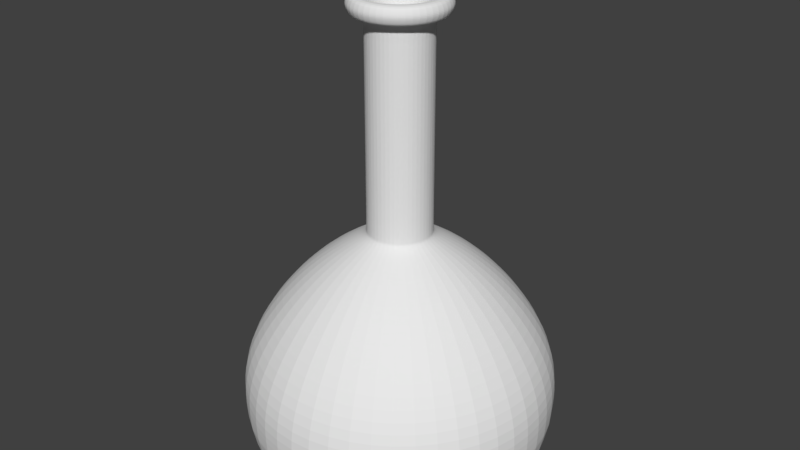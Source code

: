 # Source: vial.blend  (saved by Blender 2.78.0; exported with 4.5.12 LTS)
import bpy
from mathutils import Matrix  # noqa: F401  (used for matrix-valued properties, if any)

bpy.ops.wm.read_factory_settings(use_empty=True)
scene = bpy.context.scene
scene.name = 'Scene'

# ---- collections
col_collection_1 = bpy.data.collections.new('Collection 1'); scene.collection.children.link(col_collection_1)

# ---- world
world_world = bpy.data.worlds.new('World'); scene.world = world_world
world_world.color = (0.05088, 0.05088, 0.05088)
world_world.use_sun_shadow = False
world_world.sun_shadow_jitter_overblur = 0.0
world_world.cycles.sampling_method = 'MANUAL'

# ---- meshes
me_cylinder = bpy.data.meshes.new('Cylinder')
me_cylinder.from_pydata([(-5.18e-08, 0.2385, 0.002335), (-5.941e-08, 0.05093, 0.338), (0.1193, 0.2065, 0.002335), (0.02546, 0.0441, 0.338), (0.2065, 0.1193, 0.002335), (0.0441, 0.02546, 0.338), (0.2385, -1.02e-07, 0.002335), (0.05093, -1.226e-07, 0.338), (0.2065, -0.1193, 0.002335), (0.0441, -0.02546, 0.338), (0.1193, -0.2065, 0.002335), (0.02546, -0.04411, 0.338), (-1.579e-08, -0.2385, 0.002335), (-5.172e-08, -0.05093, 0.338), (-0.1193, -0.2065, 0.002335), (-0.02546, -0.04411, 0.338), (-0.2065, -0.1193, 0.002335), (-0.04411, -0.02546, 0.338), (-0.2385, -2.025e-07, 0.002335), (-0.05093, -1.44e-07, 0.338), (-0.2065, 0.1193, 0.002335), (-0.04411, 0.02546, 0.338), (-0.1193, 0.2065, 0.002335), (-0.02546, 0.0441, 0.338), (-5.129e-08, 0.2476, 0.04183), (-5.102e-08, 0.2523, 0.09774), (-5.174e-08, 0.2353, 0.1576), (-5.344e-08, 0.1948, 0.2197), (-5.533e-08, 0.1494, 0.2674), (-5.691e-08, 0.1109, 0.298), (-5.803e-08, 0.08338, 0.3155), (-5.876e-08, 0.06584, 0.3253), (-5.919e-08, 0.05565, 0.3318), (0.02783, 0.0482, 0.3318), (0.03292, 0.05702, 0.3253), (0.04169, 0.07221, 0.3155), (0.05545, 0.09604, 0.298), (0.07468, 0.1294, 0.2674), (0.09742, 0.1687, 0.2197), (0.1177, 0.2038, 0.1576), (0.1261, 0.2185, 0.09774), (0.1238, 0.2144, 0.04183), (0.0482, 0.02783, 0.3318), (0.05702, 0.03292, 0.3253), (0.07221, 0.04169, 0.3155), (0.09604, 0.05545, 0.298), (0.1294, 0.07468, 0.2674), (0.1687, 0.09742, 0.2197), (0.2038, 0.1177, 0.1576), (0.2185, 0.1261, 0.09774), (0.2144, 0.1238, 0.04183), (0.05565, -1.22e-07, 0.3318), (0.06584, -1.209e-07, 0.3253), (0.08338, -1.19e-07, 0.3155), (0.1109, -1.16e-07, 0.298), (0.1494, -1.117e-07, 0.2674), (0.1948, -1.067e-07, 0.2197), (0.2353, -1.023e-07, 0.1576), (0.2523, -1.004e-07, 0.09774), (0.2476, -1.01e-07, 0.04183), (0.0482, -0.02783, 0.3318), (0.05702, -0.03292, 0.3253), (0.07221, -0.04169, 0.3155), (0.09604, -0.05545, 0.298), (0.1294, -0.07468, 0.2674), (0.1687, -0.09742, 0.2197), (0.2038, -0.1177, 0.1576), (0.2185, -0.1261, 0.09774), (0.2144, -0.1238, 0.04183), (0.02783, -0.0482, 0.3318), (0.03292, -0.05702, 0.3253), (0.04169, -0.07221, 0.3155), (0.05545, -0.09604, 0.298), (0.07468, -0.1294, 0.2674), (0.09742, -0.1687, 0.2197), (0.1177, -0.2038, 0.1576), (0.1261, -0.2185, 0.09774), (0.1238, -0.2144, 0.04183), (-5.079e-08, -0.05565, 0.3318), (-4.881e-08, -0.06584, 0.3253), (-4.544e-08, -0.08338, 0.3155), (-4.016e-08, -0.1109, 0.298), (-3.277e-08, -0.1494, 0.2674), (-2.402e-08, -0.1948, 0.2197), (-1.621e-08, -0.2353, 0.1576), (-1.293e-08, -0.2523, 0.09774), (-1.391e-08, -0.2476, 0.04183), (-0.02783, -0.0482, 0.3318), (-0.03292, -0.05702, 0.3253), (-0.04169, -0.07221, 0.3155), (-0.05545, -0.09604, 0.298), (-0.07468, -0.1294, 0.2674), (-0.09742, -0.1687, 0.2197), (-0.1177, -0.2038, 0.1576), (-0.1261, -0.2185, 0.09774), (-0.1238, -0.2144, 0.04183), (-0.0482, -0.02783, 0.3318), (-0.05702, -0.03292, 0.3253), (-0.07221, -0.04169, 0.3155), (-0.09604, -0.05545, 0.298), (-0.1294, -0.07468, 0.2674), (-0.1687, -0.09742, 0.2197), (-0.2038, -0.1177, 0.1576), (-0.2185, -0.1261, 0.09774), (-0.2144, -0.1238, 0.04183), (-0.05565, -1.455e-07, 0.3318), (-0.06584, -1.486e-07, 0.3253), (-0.08338, -1.541e-07, 0.3155), (-0.1109, -1.627e-07, 0.298), (-0.1494, -1.746e-07, 0.2674), (-0.1948, -1.888e-07, 0.2197), (-0.2353, -2.014e-07, 0.1576), (-0.2523, -2.067e-07, 0.09774), (-0.2476, -2.052e-07, 0.04183), (-0.0482, 0.02783, 0.3318), (-0.05702, 0.03292, 0.3253), (-0.07221, 0.04169, 0.3155), (-0.09604, 0.05545, 0.298), (-0.1294, 0.07468, 0.2674), (-0.1687, 0.09742, 0.2197), (-0.2038, 0.1177, 0.1576), (-0.2185, 0.1261, 0.09774), (-0.2144, 0.1238, 0.04183), (-0.02783, 0.0482, 0.3318), (-0.03292, 0.05702, 0.3253), (-0.04169, 0.07221, 0.3155), (-0.05545, 0.09604, 0.298), (-0.07468, 0.1294, 0.2674), (-0.09742, 0.1687, 0.2197), (-0.1177, 0.2038, 0.1576), (-0.1261, 0.2185, 0.09774), (-0.1238, 0.2144, 0.04183), (0.02546, 0.0441, 0.6602), (-1.02e-07, 0.05093, 0.6602), (0.0441, 0.02546, 0.6602), (0.05093, -1.226e-07, 0.6602), (0.0441, -0.02546, 0.6602), (0.02546, -0.04411, 0.6602), (-9.434e-08, -0.05093, 0.6602), (-0.02546, -0.04411, 0.6602), (-0.04411, -0.02546, 0.6602), (-0.05093, -1.44e-07, 0.6602), (-0.04411, 0.02546, 0.6602), (-0.02546, 0.0441, 0.6602), (0.03524, 0.06104, 0.66), (-1.012e-07, 0.07049, 0.66), (0.06104, 0.03524, 0.66), (0.07049, -1.207e-07, 0.66), (0.06104, -0.03524, 0.66), (0.03524, -0.06104, 0.66), (-9.054e-08, -0.07049, 0.66), (-0.03524, -0.06104, 0.66), (-0.06104, -0.03524, 0.66), (-0.07049, -1.504e-07, 0.66), (-0.06104, 0.03524, 0.66), (-0.03524, 0.06104, 0.66), (0.01982, 0.03432, 0.6886), (-1.017e-07, 0.03963, 0.6886), (0.03432, 0.01982, 0.6886), (0.03963, -1.193e-07, 0.6886), (0.03432, -0.01982, 0.6886), (0.01982, -0.03432, 0.6886), (-9.054e-08, -0.03963, 0.6886), (-0.01982, -0.03432, 0.6886), (-0.03432, -0.01982, 0.6886), (-0.03963, -1.357e-07, 0.6886), (-0.03432, 0.01982, 0.6886), (-0.01982, 0.03432, 0.6886), (0.07463, -1.203e-07, 0.6667), (0.07725, -1.201e-07, 0.6743), (0.07463, -1.203e-07, 0.6819), (0.06463, -0.03732, 0.6819), (0.0669, -0.03862, 0.6743), (0.06463, -0.03732, 0.6667), (-0.06463, 0.03731, 0.6667), (-0.0669, 0.03862, 0.6743), (-0.06463, 0.03731, 0.6819), (-0.03732, 0.06463, 0.6819), (-0.03862, 0.0669, 0.6743), (-0.03732, 0.06463, 0.6667), (-1.007e-07, 0.07463, 0.6667), (-1.005e-07, 0.07725, 0.6743), (-1.007e-07, 0.07463, 0.6819), (0.03731, 0.06463, 0.6819), (0.03862, 0.0669, 0.6743), (0.03731, 0.06463, 0.6667), (-0.03732, -0.06463, 0.6667), (-0.03862, -0.0669, 0.6743), (-0.03732, -0.06463, 0.6819), (-0.06463, -0.03732, 0.6819), (-0.0669, -0.03862, 0.6743), (-0.06463, -0.03732, 0.6667), (0.03731, -0.06463, 0.6819), (0.03862, -0.0669, 0.6743), (0.03731, -0.06463, 0.6667), (0.06463, 0.03731, 0.6819), (0.0669, 0.03862, 0.6743), (0.06463, 0.03731, 0.6667), (-0.07463, -1.518e-07, 0.6819), (-0.07725, -1.526e-07, 0.6743), (-0.07463, -1.518e-07, 0.6667), (-8.947e-08, -0.07463, 0.6819), (-8.879e-08, -0.07725, 0.6743), (-8.947e-08, -0.07463, 0.6667), (0.03524, 0.06104, 0.6886), (-1.012e-07, 0.07049, 0.6886), (0.06104, 0.03524, 0.6886), (0.07049, -1.207e-07, 0.6886), (0.06104, -0.03524, 0.6886), (0.03524, -0.06104, 0.6886), (-9.054e-08, -0.07049, 0.6886), (-0.03524, -0.06104, 0.6886), (-0.06104, -0.03524, 0.6886), (-0.07049, -1.504e-07, 0.6886), (-0.06104, 0.03524, 0.6886), (-0.03524, 0.06104, 0.6886), (0.01703, 0.02949, 0.5083), (-2.266e-08, 0.03406, 0.5083), (0.02949, 0.01703, 0.5083), (0.03406, -1.193e-07, 0.5083), (0.02949, -0.01703, 0.5083), (0.01703, -0.02949, 0.5083), (-1.154e-08, -0.03406, 0.5083), (-0.01703, -0.02949, 0.5083), (-0.02949, -0.01703, 0.5083), (-0.03406, -1.331e-07, 0.5083), (-0.02949, 0.01703, 0.5083), (-0.01703, 0.02949, 0.5083), (0.01982, 0.03432, 0.5083), (-2.292e-08, 0.03963, 0.5083), (0.03432, 0.01982, 0.5083), (0.03963, -1.193e-07, 0.5083), (0.03432, -0.01982, 0.5083), (0.01982, -0.03432, 0.5083), (-1.18e-08, -0.03963, 0.5083), (-0.01982, -0.03432, 0.5083), (-0.03432, -0.01982, 0.5083), (-0.03963, -1.357e-07, 0.5083), (-0.03432, 0.01982, 0.5083), (-0.01982, 0.03432, 0.5083), (0.0441, -0.02546, 0.654), (0.02546, -0.04411, 0.654), (0.05093, -1.226e-07, 0.654), (-0.02546, 0.0441, 0.654), (-1.012e-07, 0.05093, 0.654), (0.02546, 0.0441, 0.654), (0.0441, 0.02546, 0.654), (-0.04411, 0.02546, 0.654), (-0.05093, -1.44e-07, 0.654), (-0.04411, -0.02546, 0.654), (-0.02546, -0.04411, 0.654), (-9.351e-08, -0.05093, 0.654), (0.02546, -0.04411, 0.3416), (-5.989e-08, 0.05093, 0.3416), (0.02546, 0.0441, 0.3416), (0.0441, -0.02546, 0.3416), (0.05093, -1.226e-07, 0.3416), (-0.02546, 0.0441, 0.3416), (0.0441, 0.02546, 0.3416), (-0.04411, 0.02546, 0.3416), (-0.05093, -1.44e-07, 0.3416), (-0.04411, -0.02546, 0.3416), (-0.02546, -0.04411, 0.3416), (-5.22e-08, -0.05093, 0.3416), (-5.129e-08, 0.2476, 0.04183), (0.1238, 0.2144, 0.04183), (0.2144, 0.1238, 0.04183), (0.2476, -1.01e-07, 0.04183), (0.2144, -0.1238, 0.04183), (0.1238, -0.2144, 0.04183), (-1.391e-08, -0.2476, 0.04183), (-0.1238, -0.2144, 0.04183), (-0.2144, -0.1238, 0.04183), (-0.2476, -2.052e-07, 0.04183), (-0.2144, 0.1238, 0.04183), (-0.1238, 0.2144, 0.04183), (0.1197, 0.2074, 0.006511), (0.2074, 0.1197, 0.006511), (0.2395, -1.019e-07, 0.006511), (0.2074, -0.1197, 0.006511), (0.1197, -0.2074, 0.006511), (-1.559e-08, -0.2395, 0.006511), (-0.1197, -0.2074, 0.006511), (-0.2074, -0.1197, 0.006511), (-0.2395, -2.028e-07, 0.006511), (-0.2074, 0.1197, 0.006511), (-0.1197, 0.2074, 0.006511), (-5.174e-08, 0.2395, 0.006511)], [], [(32, 1, 3, 33), (33, 3, 5, 42), (42, 5, 7, 51), (51, 7, 9, 60), (60, 9, 11, 69), (69, 11, 13, 78), (78, 13, 15, 87), (87, 15, 17, 96), (96, 17, 19, 105), (105, 19, 21, 114), (241, 240, 136, 137), (114, 21, 23, 123), (123, 23, 1, 32), (0, 2, 4, 6, 8, 10, 12, 14, 16, 18, 20, 22), (286, 131, 24, 287), (275, 130, 25, 264), (130, 129, 26, 25), (129, 128, 27, 26), (128, 127, 28, 27), (127, 126, 29, 28), (126, 125, 30, 29), (125, 124, 31, 30), (124, 123, 32, 31), (285, 122, 131, 286), (274, 121, 130, 275), (121, 120, 129, 130), (120, 119, 128, 129), (119, 118, 127, 128), (118, 117, 126, 127), (117, 116, 125, 126), (116, 115, 124, 125), (115, 114, 123, 124), (284, 113, 122, 285), (273, 112, 121, 274), (112, 111, 120, 121), (111, 110, 119, 120), (110, 109, 118, 119), (109, 108, 117, 118), (108, 107, 116, 117), (107, 106, 115, 116), (106, 105, 114, 115), (283, 104, 113, 284), (272, 103, 112, 273), (103, 102, 111, 112), (102, 101, 110, 111), (101, 100, 109, 110), (100, 99, 108, 109), (99, 98, 107, 108), (98, 97, 106, 107), (97, 96, 105, 106), (282, 95, 104, 283), (271, 94, 103, 272), (94, 93, 102, 103), (93, 92, 101, 102), (92, 91, 100, 101), (91, 90, 99, 100), (90, 89, 98, 99), (89, 88, 97, 98), (88, 87, 96, 97), (281, 86, 95, 282), (270, 85, 94, 271), (85, 84, 93, 94), (84, 83, 92, 93), (83, 82, 91, 92), (82, 81, 90, 91), (81, 80, 89, 90), (80, 79, 88, 89), (79, 78, 87, 88), (280, 77, 86, 281), (269, 76, 85, 270), (76, 75, 84, 85), (75, 74, 83, 84), (74, 73, 82, 83), (73, 72, 81, 82), (72, 71, 80, 81), (71, 70, 79, 80), (70, 69, 78, 79), (279, 68, 77, 280), (268, 67, 76, 269), (67, 66, 75, 76), (66, 65, 74, 75), (65, 64, 73, 74), (64, 63, 72, 73), (63, 62, 71, 72), (62, 61, 70, 71), (61, 60, 69, 70), (278, 59, 68, 279), (267, 58, 67, 268), (58, 57, 66, 67), (57, 56, 65, 66), (56, 55, 64, 65), (55, 54, 63, 64), (54, 53, 62, 63), (53, 52, 61, 62), (52, 51, 60, 61), (277, 50, 59, 278), (266, 49, 58, 267), (49, 48, 57, 58), (48, 47, 56, 57), (47, 46, 55, 56), (46, 45, 54, 55), (45, 44, 53, 54), (44, 43, 52, 53), (43, 42, 51, 52), (276, 41, 50, 277), (265, 40, 49, 266), (40, 39, 48, 49), (39, 38, 47, 48), (38, 37, 46, 47), (37, 36, 45, 46), (36, 35, 44, 45), (35, 34, 43, 44), (34, 33, 42, 43), (287, 24, 41, 276), (264, 25, 40, 265), (25, 26, 39, 40), (26, 27, 38, 39), (27, 28, 37, 38), (28, 29, 36, 37), (29, 30, 35, 36), (30, 31, 34, 35), (31, 32, 33, 34), (143, 142, 154, 155), (240, 242, 135, 136), (244, 243, 143, 133), (245, 244, 133, 132), (242, 246, 134, 135), (243, 247, 142, 143), (246, 245, 132, 134), (247, 248, 141, 142), (248, 249, 140, 141), (249, 250, 139, 140), (250, 251, 138, 139), (251, 241, 137, 138), (171, 170, 207, 208), (132, 133, 145, 144), (140, 139, 151, 152), (137, 136, 148, 149), (133, 143, 155, 145), (134, 132, 144, 146), (141, 140, 152, 153), (138, 137, 149, 150), (135, 134, 146, 147), (142, 141, 153, 154), (139, 138, 150, 151), (136, 135, 147, 148), (159, 158, 230, 231), (177, 176, 214, 215), (183, 182, 205, 204), (189, 188, 211, 212), (192, 171, 208, 209), (182, 177, 215, 205), (195, 183, 204, 206), (198, 189, 212, 213), (201, 192, 209, 210), (170, 195, 206, 207), (176, 198, 213, 214), (188, 201, 210, 211), (151, 150, 203, 186), (186, 203, 202, 187), (187, 202, 201, 188), (154, 153, 200, 174), (174, 200, 199, 175), (175, 199, 198, 176), (147, 146, 197, 168), (168, 197, 196, 169), (169, 196, 195, 170), (150, 149, 194, 203), (203, 194, 193, 202), (202, 193, 192, 201), (153, 152, 191, 200), (200, 191, 190, 199), (199, 190, 189, 198), (146, 144, 185, 197), (197, 185, 184, 196), (196, 184, 183, 195), (145, 155, 179, 180), (180, 179, 178, 181), (181, 178, 177, 182), (149, 148, 173, 194), (194, 173, 172, 193), (193, 172, 171, 192), (152, 151, 186, 191), (191, 186, 187, 190), (190, 187, 188, 189), (144, 145, 180, 185), (185, 180, 181, 184), (184, 181, 182, 183), (155, 154, 174, 179), (179, 174, 175, 178), (178, 175, 176, 177), (148, 147, 168, 173), (173, 168, 169, 172), (172, 169, 170, 171), (157, 156, 204, 205), (156, 158, 206, 204), (158, 159, 207, 206), (159, 160, 208, 207), (160, 161, 209, 208), (161, 162, 210, 209), (162, 163, 211, 210), (163, 164, 212, 211), (164, 165, 213, 212), (165, 166, 214, 213), (166, 167, 215, 214), (167, 157, 205, 215), (216, 217, 227, 226, 225, 224, 223, 222, 221, 220, 219, 218), (166, 165, 237, 238), (163, 162, 234, 235), (160, 159, 231, 232), (167, 166, 238, 239), (156, 157, 229, 228), (164, 163, 235, 236), (161, 160, 232, 233), (157, 167, 239, 229), (158, 156, 228, 230), (165, 164, 236, 237), (162, 161, 233, 234), (217, 216, 228, 229), (216, 218, 230, 228), (218, 219, 231, 230), (219, 220, 232, 231), (220, 221, 233, 232), (221, 222, 234, 233), (222, 223, 235, 234), (223, 224, 236, 235), (224, 225, 237, 236), (225, 226, 238, 237), (226, 227, 239, 238), (227, 217, 229, 239), (263, 252, 241, 251), (262, 263, 251, 250), (261, 262, 250, 249), (260, 261, 249, 248), (259, 260, 248, 247), (258, 254, 245, 246), (257, 259, 247, 243), (256, 258, 246, 242), (254, 253, 244, 245), (253, 257, 243, 244), (255, 256, 242, 240), (252, 255, 240, 241), (11, 9, 255, 252), (9, 7, 256, 255), (1, 23, 257, 253), (3, 1, 253, 254), (7, 5, 258, 256), (23, 21, 259, 257), (5, 3, 254, 258), (21, 19, 260, 259), (19, 17, 261, 260), (17, 15, 262, 261), (15, 13, 263, 262), (13, 11, 252, 263), (24, 264, 265, 41), (41, 265, 266, 50), (50, 266, 267, 59), (59, 267, 268, 68), (68, 268, 269, 77), (77, 269, 270, 86), (86, 270, 271, 95), (95, 271, 272, 104), (104, 272, 273, 113), (113, 273, 274, 122), (122, 274, 275, 131), (131, 275, 264, 24), (0, 287, 276, 2), (2, 276, 277, 4), (4, 277, 278, 6), (6, 278, 279, 8), (8, 279, 280, 10), (10, 280, 281, 12), (12, 281, 282, 14), (14, 282, 283, 16), (16, 283, 284, 18), (18, 284, 285, 20), (20, 285, 286, 22), (22, 286, 287, 0)])
me_cylinder.use_remesh_preserve_volume = False
me_cylinder.use_remesh_preserve_attributes = False
me_cylinder.use_mirror_vertex_groups = False
me_cylinder.update()

# ---- objects
ob_cylinder = bpy.data.objects.new('Cylinder', me_cylinder)

# ---- transforms, parenting, visibility, modifiers, constraints
ob_cylinder.location = (0.0, 0.0, 0.0)
ob_cylinder.lineart.crease_threshold = 0.0
_m = ob_cylinder.modifiers.new('Subsurf', 'SUBSURF')
_m.uv_smooth = 'PRESERVE_CORNERS'
_m.quality = 2
_m.levels = 3
_m.show_only_control_edges = False

# ---- collection membership
col_collection_1.objects.link(ob_cylinder)

# ---- scene / render settings (as saved in the file)
scene.frame_start = 1; scene.frame_end = 250; scene.frame_set(3)
scene.render.engine = 'BLENDER_EEVEE_NEXT'
scene.render.resolution_percentage = 50
scene.render.dither_intensity = 0.0
scene.cycles.use_denoising = False
scene.cycles.samples = 128
scene.cycles.sampling_pattern = 'TABULATED_SOBOL'
scene.cycles.light_sampling_threshold = 0.0
scene.cycles.use_adaptive_sampling = False
scene.cycles.use_light_tree = False
scene.cycles.blur_glossy = 0.0
scene.cycles.sample_clamp_indirect = 0.0
scene.view_settings.view_transform = 'Standard'
bpy.context.view_layer.update()

# ---- added for rendering (the .blend has no active camera and no usable light): camera, sun
cam_auto = bpy.data.cameras.new('AutoCamera')
cam_auto.lens = 50.0
cam_auto.sensor_width = 36.0
cam_auto.clip_end = 1000.0
ob_auto_camera = bpy.data.objects.new('AutoCamera', cam_auto)
scene.collection.objects.link(ob_auto_camera)
ob_auto_camera.location = (0.916017, -1.09922, 1.0783)
ob_auto_camera.rotation_euler = (1.09748, -7.21219e-08, 0.694738)
scene.camera = ob_auto_camera
light_auto_sun = bpy.data.lights.new('AutoSun', 'SUN')
light_auto_sun.energy = 3.0
light_auto_sun.angle = 0.0523599
ob_auto_sun = bpy.data.objects.new('AutoSun', light_auto_sun)
scene.collection.objects.link(ob_auto_sun)
ob_auto_sun.rotation_euler = (0.872665, 0.174533, 0.523599)
bpy.context.view_layer.update()
